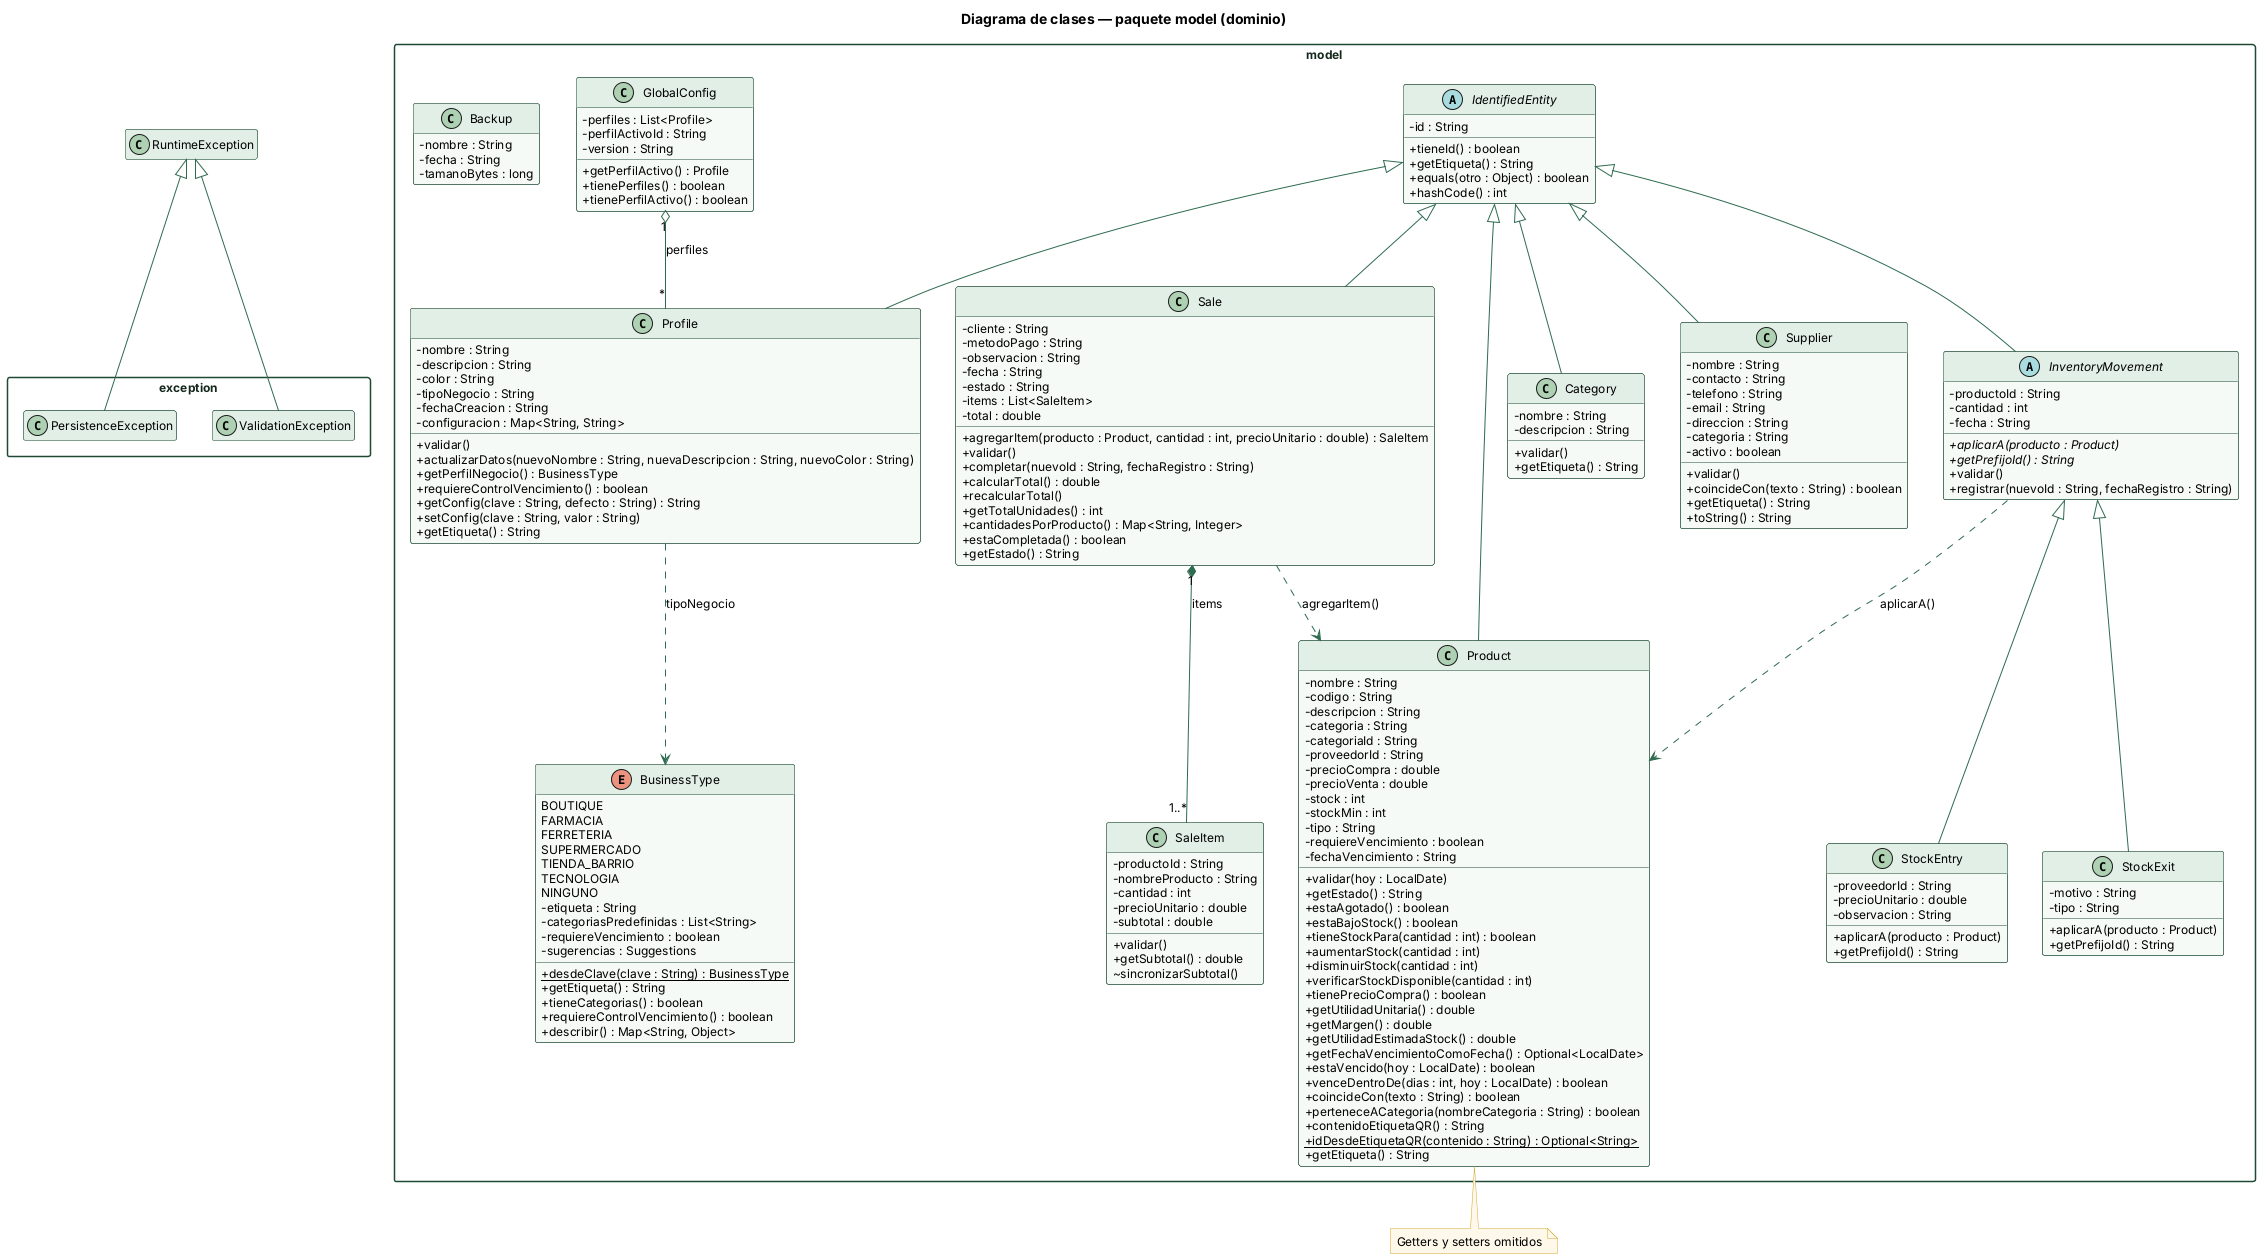

The diagram above was rendered by PlantUML. Its source (embedded in the PNG):
@startuml
skinparam shadowing false
skinparam defaultFontName Helvetica
skinparam defaultFontSize 12
skinparam classAttributeIconSize 0
skinparam packageStyle rectangle
skinparam ArrowColor #2e6b4f
skinparam class {
  BackgroundColor #f5faf6
  BorderColor #1e4a35
  HeaderBackgroundColor #e2efe6
}
skinparam package {
  BorderColor #1e4a35
  FontColor #14281d
}
skinparam note {
  BackgroundColor #fdf8ea
  BorderColor #d4a72c
}
hide empty members

title Diagrama de clases — paquete model (dominio)
package model {
abstract class IdentifiedEntity {
  - id : String
  + tieneId() : boolean
  + getEtiqueta() : String
  + equals(otro : Object) : boolean
  + hashCode() : int
}
class Product {
  - nombre : String
  - codigo : String
  - descripcion : String
  - categoria : String
  - categoriaId : String
  - proveedorId : String
  - precioCompra : double
  - precioVenta : double
  - stock : int
  - stockMin : int
  - tipo : String
  - requiereVencimiento : boolean
  - fechaVencimiento : String
  + validar(hoy : LocalDate)
  + getEstado() : String
  + estaAgotado() : boolean
  + estaBajoStock() : boolean
  + tieneStockPara(cantidad : int) : boolean
  + aumentarStock(cantidad : int)
  + disminuirStock(cantidad : int)
  + verificarStockDisponible(cantidad : int)
  + tienePrecioCompra() : boolean
  + getUtilidadUnitaria() : double
  + getMargen() : double
  + getUtilidadEstimadaStock() : double
  + getFechaVencimientoComoFecha() : Optional<LocalDate>
  + estaVencido(hoy : LocalDate) : boolean
  + venceDentroDe(dias : int, hoy : LocalDate) : boolean
  + coincideCon(texto : String) : boolean
  + perteneceACategoria(nombreCategoria : String) : boolean
  + contenidoEtiquetaQR() : String
  + idDesdeEtiquetaQR(contenido : String) : Optional<String> {static}
  + getEtiqueta() : String
}
class Category {
  - nombre : String
  - descripcion : String
  + validar()
  + getEtiqueta() : String
}
class Supplier {
  - nombre : String
  - contacto : String
  - telefono : String
  - email : String
  - direccion : String
  - categoria : String
  - activo : boolean
  + validar()
  + coincideCon(texto : String) : boolean
  + getEtiqueta() : String
  + toString() : String
}
class Profile {
  - nombre : String
  - descripcion : String
  - color : String
  - tipoNegocio : String
  - fechaCreacion : String
  - configuracion : Map<String, String>
  + validar()
  + actualizarDatos(nuevoNombre : String, nuevaDescripcion : String, nuevoColor : String)
  + getPerfilNegocio() : BusinessType
  + requiereControlVencimiento() : boolean
  + getConfig(clave : String, defecto : String) : String
  + setConfig(clave : String, valor : String)
  + getEtiqueta() : String
}
enum BusinessType {
  BOUTIQUE
  FARMACIA
  FERRETERIA
  SUPERMERCADO
  TIENDA_BARRIO
  TECNOLOGIA
  NINGUNO
  - etiqueta : String
  - categoriasPredefinidas : List<String>
  - requiereVencimiento : boolean
  - sugerencias : Suggestions
  + desdeClave(clave : String) : BusinessType {static}
  + getEtiqueta() : String
  + tieneCategorias() : boolean
  + requiereControlVencimiento() : boolean
  + describir() : Map<String, Object>
}
class GlobalConfig {
  - perfiles : List<Profile>
  - perfilActivoId : String
  - version : String
  + getPerfilActivo() : Profile
  + tienePerfiles() : boolean
  + tienePerfilActivo() : boolean
}
abstract class InventoryMovement {
  - productoId : String
  - cantidad : int
  - fecha : String
  + aplicarA(producto : Product) {abstract}
  + getPrefijoId() : String {abstract}
  + validar()
  + registrar(nuevoId : String, fechaRegistro : String)
}
class StockEntry {
  - proveedorId : String
  - precioUnitario : double
  - observacion : String
  + aplicarA(producto : Product)
  + getPrefijoId() : String
}
class StockExit {
  - motivo : String
  - tipo : String
  + aplicarA(producto : Product)
  + getPrefijoId() : String
}
class Sale {
  - cliente : String
  - metodoPago : String
  - observacion : String
  - fecha : String
  - estado : String
  - items : List<SaleItem>
  - total : double
  + agregarItem(producto : Product, cantidad : int, precioUnitario : double) : SaleItem
  + validar()
  + completar(nuevoId : String, fechaRegistro : String)
  + calcularTotal() : double
  + recalcularTotal()
  + getTotalUnidades() : int
  + cantidadesPorProducto() : Map<String, Integer>
  + estaCompletada() : boolean
  + getEstado() : String
}
class SaleItem {
  - productoId : String
  - nombreProducto : String
  - cantidad : int
  - precioUnitario : double
  - subtotal : double
  + validar()
  + getSubtotal() : double
  ~ sincronizarSubtotal()
}
class Backup {
  - nombre : String
  - fecha : String
  - tamanoBytes : long
}
}
package exception {
class ValidationException {
}
class PersistenceException {
}
}

class RuntimeException
IdentifiedEntity <|-- Product
IdentifiedEntity <|-- Category
IdentifiedEntity <|-- Supplier
IdentifiedEntity <|-- Profile
IdentifiedEntity <|-- Sale
IdentifiedEntity <|-- InventoryMovement
InventoryMovement <|-- StockEntry
InventoryMovement <|-- StockExit
Sale "1" *-- "1..*" SaleItem : items
GlobalConfig "1" o-- "*" Profile : perfiles
Profile ..> BusinessType : tipoNegocio
InventoryMovement ..> Product : aplicarA()
Sale ..> Product : agregarItem()
RuntimeException <|-- ValidationException
RuntimeException <|-- PersistenceException
note bottom of Product : Getters y setters omitidos

@enduml